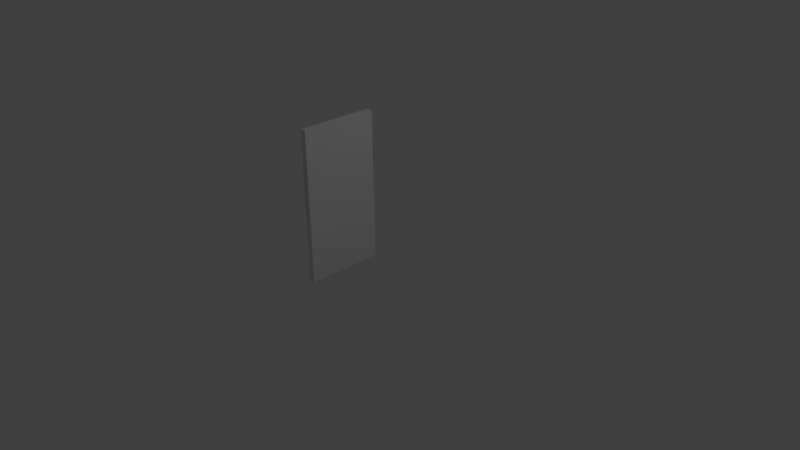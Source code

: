 # Source: Elevator_Door.blend  (saved by Blender 2.74.0; exported with 4.5.12 LTS)
import bpy
from mathutils import Matrix  # noqa: F401  (used for matrix-valued properties, if any)

bpy.ops.wm.read_factory_settings(use_empty=True)
scene = bpy.context.scene
scene.name = 'Scene'

# ---- collections
col_collection_1 = bpy.data.collections.new('Collection 1'); scene.collection.children.link(col_collection_1)

# ---- world
world_world = bpy.data.worlds.new('World'); scene.world = world_world
world_world.color = (0.05088, 0.05088, 0.05088)
world_world.use_sun_shadow = False
world_world.sun_shadow_jitter_overblur = 0.0
world_world.cycles.sampling_method = 'MANUAL'
world_world.cycles.sample_map_resolution = 256

# ---- cameras
cam_camera = bpy.data.cameras.new('Camera')
cam_camera.clip_end = 100.0
cam_camera.lens = 35.0
cam_camera.sensor_width = 32.0
cam_camera.sensor_height = 18.0
cam_camera.ortho_scale = 7.314
cam_camera.dof.focus_distance = 0.0
cam_camera.dof.aperture_fstop = 128.0

# ---- lights
light_lamp = bpy.data.lights.new('Lamp', 'POINT')
light_lamp.transmission_factor = 0.0
light_lamp.cutoff_distance = 30.0
light_lamp.energy = 100.0
light_lamp.shadow_buffer_clip_start = 1.001
light_lamp.shadow_soft_size = 0.1
light_lamp.shadow_maximum_resolution = 0.006
light_lamp.use_absolute_resolution = True
light_lamp.cycles.use_multiple_importance_sampling = False

# ---- meshes
me_doorl_mesh = bpy.data.meshes.new('DoorL_Mesh')
me_doorl_mesh.from_pydata([(-0.03443, 0.0, 0.003276), (-0.03443, 0.0, 1.952), (-0.03676, -1.0, 0.003276), (-0.03676, -1.0, 1.952), (0.03443, 0.0, 0.003276), (0.03443, 0.0, 1.952), (0.03676, -1.0, 0.003276), (0.03676, -1.0, 1.952), (-0.03676, -0.00312, 1.952), (-0.03676, -0.00312, 0.003276), (0.03676, -0.00312, 1.952), (0.03676, -0.00312, 0.003276)], [], [(8, 9, 2, 3), (3, 2, 6, 7), (10, 11, 4, 5), (5, 4, 0, 1), (9, 11, 6, 2), (10, 8, 3, 7), (5, 1, 8, 10), (0, 4, 11, 9), (7, 6, 11, 10), (1, 0, 9, 8)])
me_doorl_mesh.use_remesh_preserve_volume = False
me_doorl_mesh.use_remesh_preserve_attributes = False
me_doorl_mesh.use_mirror_vertex_groups = False
me_doorl_mesh.update()

# ---- objects
ob_lamp = bpy.data.objects.new('Lamp', light_lamp)
ob_camera = bpy.data.objects.new('Camera', cam_camera)
ob_doorl = bpy.data.objects.new('DoorL', me_doorl_mesh)

# ---- transforms, parenting, visibility, modifiers, constraints
ob_lamp.location = (4.076, 1.005, 5.904)
ob_lamp.rotation_euler = (0.6503, 0.05522, 1.866)
ob_lamp.lock_rotations_4d = False
ob_lamp.empty_display_type = 'ARROWS'
ob_lamp.color = (0.0, 0.0, 0.0, 0.0)
ob_lamp.lineart.crease_threshold = 0.0
ob_camera.location = (7.481, -6.508, 5.344)
ob_camera.rotation_euler = (1.109, 0.01082, 0.8149)
ob_camera.lock_rotations_4d = False
ob_camera.empty_display_type = 'ARROWS'
ob_camera.color = (0.0, 0.0, 0.0, 0.0)
ob_camera.display_type = 'WIRE'
ob_camera.lineart.crease_threshold = 0.0
ob_doorl.location = (0.0, 0.0, 0.0)
ob_doorl.lineart.crease_threshold = 0.0

# ---- collection membership
col_collection_1.objects.link(ob_lamp)
col_collection_1.objects.link(ob_camera)
col_collection_1.objects.link(ob_doorl)

# ---- scene / render settings (as saved in the file)
scene.camera = ob_camera
scene.frame_start = 1; scene.frame_end = 250; scene.frame_set(1)
scene.render.engine = 'BLENDER_EEVEE_NEXT'
scene.render.resolution_percentage = 50
scene.render.dither_intensity = 0.0
scene.cycles.use_denoising = False
scene.cycles.samples = 10
scene.cycles.sampling_pattern = 'TABULATED_SOBOL'
scene.cycles.light_sampling_threshold = 0.0
scene.cycles.use_adaptive_sampling = False
scene.cycles.use_light_tree = False
scene.cycles.blur_glossy = 0.0
scene.cycles.pixel_filter_type = 'GAUSSIAN'
scene.cycles.sample_clamp_indirect = 0.0
scene.view_settings.view_transform = 'Standard'
bpy.context.view_layer.update()
